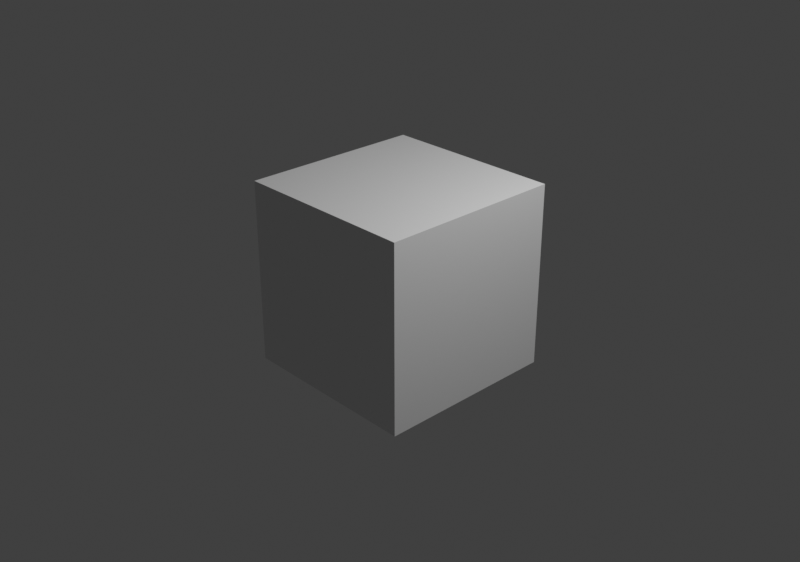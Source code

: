 # Source: anim.blend  (saved by Blender 3.6.11; exported with 4.5.12 LTS)
import bpy
from mathutils import Matrix  # noqa: F401  (used for matrix-valued properties, if any)

bpy.ops.wm.read_factory_settings(use_empty=True)
scene = bpy.context.scene
scene.name = 'Scene'

# ---- collections
col_collection = bpy.data.collections.new('Collection'); scene.collection.children.link(col_collection)

# ---- materials (node trees are filled in below, after node groups)
mat_material = bpy.data.materials.new('Material')
mat_material.alpha_threshold = 0.0
mat_material.use_transparent_shadow = False
mat_material.roughness = 0.5
mat_material.line_color = (0.0, 0.0, 0.0, 1.0)

# ---- material node trees
mat_material.use_nodes = True; mat_material.node_tree.nodes.clear()
_N = mat_material.node_tree.nodes; _L = mat_material.node_tree.links
n0 = _N.new('ShaderNodeOutputMaterial'); n0.name = 'Material Output'; n0.location = (300, 300)
n1 = _N.new('ShaderNodeBsdfPrincipled'); n1.name = 'Principled BSDF'; n1.location = (10, 300)
n1.distribution = 'GGX'
n1.subsurface_method = 'RANDOM_WALK_SKIN'
n1.inputs[3].default_value = 1.45
n1.inputs[27].default_value = (0.0, 0.0, 0.0, 1.0)
n1.inputs[28].default_value = 1.0
_L.new(n1.outputs[0], n0.inputs[0])
n0.is_active_output = True

# ---- world
world_world = bpy.data.worlds.new('World'); scene.world = world_world
world_world.use_nodes = True; world_world.node_tree.nodes.clear()
_N = world_world.node_tree.nodes; _L = world_world.node_tree.links
n0 = _N.new('ShaderNodeOutputWorld'); n0.name = 'World Output'; n0.location = (300, 300)
n1 = _N.new('ShaderNodeBackground'); n1.name = 'Background'; n1.location = (10, 300)
n1.inputs[0].default_value = (0.05088, 0.05088, 0.05088, 1.0)
_L.new(n1.outputs[0], n0.inputs[0])
n0.is_active_output = True
world_world.color = (0.05088, 0.05088, 0.05088)
world_world.use_sun_shadow = False
world_world.sun_shadow_jitter_overblur = 0.0

# ---- cameras
cam_camera = bpy.data.cameras.new('Camera')
cam_camera.clip_end = 100.0
cam_camera.ortho_scale = 7.314

# ---- lights
light_light = bpy.data.lights.new('Light', 'POINT')
light_light.transmission_factor = 0.0
light_light.energy = 1000.0
light_light.shadow_soft_size = 0.1
light_light.shadow_maximum_resolution = 0.006
light_light.use_absolute_resolution = True

# ---- meshes
me_cube = bpy.data.meshes.new('Cube')
me_cube.from_pydata([(1.0, 1.0, 1.0), (1.0, 1.0, -1.0), (1.0, -1.0, 1.0), (1.0, -1.0, -1.0), (-1.0, 1.0, 1.0), (-1.0, 1.0, -1.0), (-1.0, -1.0, 1.0), (-1.0, -1.0, -1.0)], [], [(0, 4, 6, 2), (3, 2, 6, 7), (7, 6, 4, 5), (5, 1, 3, 7), (1, 0, 2, 3), (5, 4, 0, 1)])
_uv = me_cube.uv_layers.new(name='UVMap')
_uv.uv.foreach_set('vector', [0.625, 0.5, 0.875, 0.5, 0.875, 0.75, 0.625, 0.75, 0.375, 0.75, 0.625, 0.75, 0.625, 1.0, 0.375, 1.0, 0.375, 0.0, 0.625, 0.0, 0.625, 0.25, 0.375, 0.25, 0.125, 0.5, 0.375, 0.5, 0.375, 0.75, 0.125, 0.75, 0.375, 0.5, 0.625, 0.5, 0.625, 0.75, 0.375, 0.75, 0.375, 0.25, 0.625, 0.25, 0.625, 0.5, 0.375, 0.5])
me_cube.materials.append(mat_material)
me_cube.use_mirror_vertex_groups = False
me_cube.update()

# ---- objects
ob_cube = bpy.data.objects.new('Cube', me_cube)
ob_light = bpy.data.objects.new('Light', light_light)
ob_camera = bpy.data.objects.new('Camera', cam_camera)

# ---- transforms, parenting, visibility, modifiers, constraints
ob_cube.location = (0.0, 0.0, 0.0)
ob_cube.lock_rotations_4d = False
ob_cube.empty_display_type = 'ARROWS'
ob_cube.lineart.crease_threshold = 0.0
ob_light.location = (4.076, 1.005, 5.904)
ob_light.rotation_euler = (0.6503, 0.05522, 1.866)
ob_light.lock_rotations_4d = False
ob_light.empty_display_type = 'ARROWS'
ob_light.color = (0.0, 0.0, 0.0, 0.0)
ob_light.lineart.crease_threshold = 0.0
ob_camera.location = (7.359, -6.926, 4.958)
ob_camera.rotation_euler = (1.109, 0.0, 0.8149)
ob_camera.lock_rotations_4d = False
ob_camera.empty_display_type = 'ARROWS'
ob_camera.color = (0.0, 0.0, 0.0, 0.0)
ob_camera.display_type = 'WIRE'
ob_camera.lineart.crease_threshold = 0.0

# ---- collection membership
col_collection.objects.link(ob_cube)
col_collection.objects.link(ob_light)
col_collection.objects.link(ob_camera)

# ---- scene / render settings (as saved in the file)
scene.camera = ob_camera
scene.frame_start = 1; scene.frame_end = 286; scene.frame_set(151)
scene.render.engine = 'BLENDER_EEVEE_NEXT'
scene.render.image_settings.file_format = 'FFMPEG'
scene.render.image_settings.color_mode = 'RGB'
scene.render.resolution_x = 1550
scene.render.resolution_y = 1088
scene.cycles.sampling_pattern = 'TABULATED_SOBOL'
scene.view_settings.view_transform = 'Standard'
bpy.context.view_layer.update()
